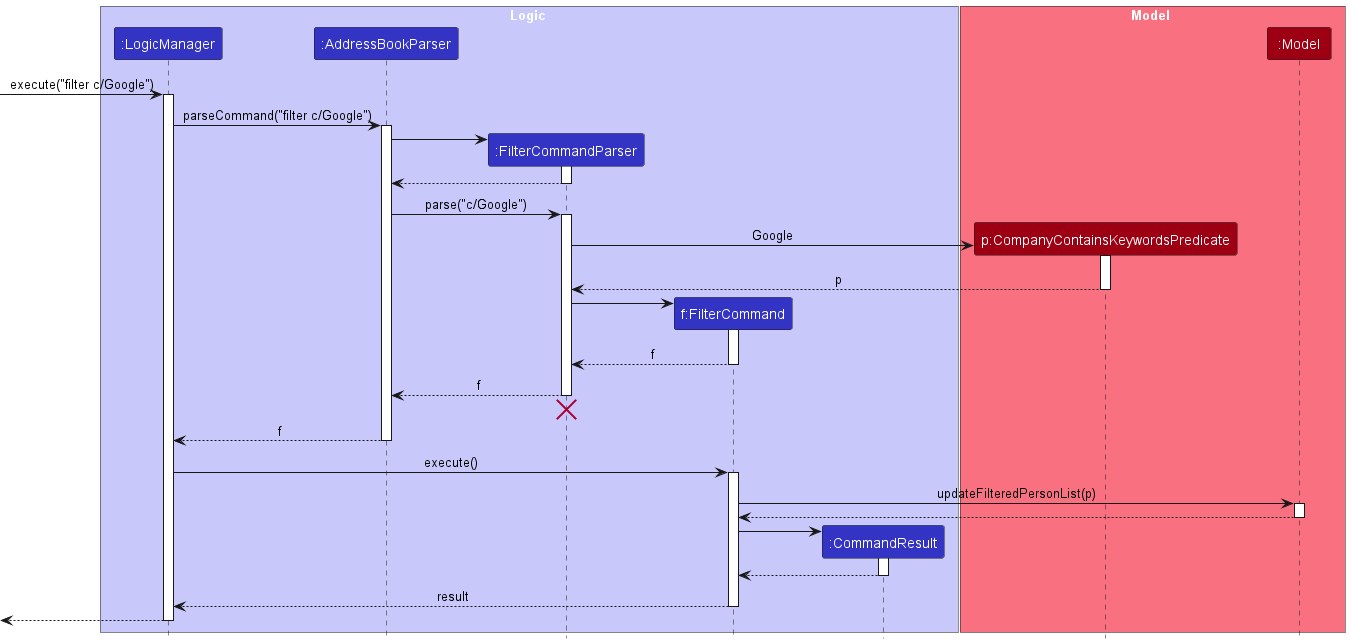

The diagram above was rendered by PlantUML. Its source (embedded in the PNG):
@startuml
!include style.puml
skinparam ArrowFontStyle plain

box Logic LOGIC_COLOR_T1
participant ":LogicManager" as LogicManager LOGIC_COLOR
participant ":AddressBookParser" as AddressBookParser LOGIC_COLOR
participant ":FilterCommandParser" as FilterCommandParser LOGIC_COLOR
participant "f:FilterCommand" as FilterCommand LOGIC_COLOR
participant ":CommandResult" as CommandResult LOGIC_COLOR
end box

box Model MODEL_COLOR_T1
participant "p:CompanyContainsKeywordsPredicate" as CompanyContainsKeywordsPredicate MODEL_COLOR
participant ":Model" as Model MODEL_COLOR
end box

[-> LogicManager : execute("filter c/Google")
activate LogicManager

LogicManager -> AddressBookParser : parseCommand("filter c/Google")
activate AddressBookParser

create FilterCommandParser
AddressBookParser -> FilterCommandParser
activate FilterCommandParser

FilterCommandParser --> AddressBookParser
deactivate FilterCommandParser

AddressBookParser -> FilterCommandParser : parse("c/Google")
activate FilterCommandParser

create CompanyContainsKeywordsPredicate
FilterCommandParser -> CompanyContainsKeywordsPredicate : Google
activate CompanyContainsKeywordsPredicate

CompanyContainsKeywordsPredicate --> FilterCommandParser : p
deactivate CompanyContainsKeywordsPredicate

create FilterCommand
FilterCommandParser -> FilterCommand
activate FilterCommand

FilterCommand --> FilterCommandParser : f
deactivate FilterCommand

FilterCommandParser --> AddressBookParser : f
deactivate FilterCommandParser
'Hidden arrow to position the destroy marker below the end of the activation bar.
FilterCommandParser -[hidden]-> AddressBookParser
destroy FilterCommandParser

AddressBookParser --> LogicManager : f
deactivate AddressBookParser

LogicManager -> FilterCommand : execute()
activate FilterCommand

FilterCommand -> Model : updateFilteredPersonList(p)
activate Model

Model --> FilterCommand
deactivate Model

create CommandResult
FilterCommand -> CommandResult
activate CommandResult

CommandResult --> FilterCommand
deactivate CommandResult

FilterCommand --> LogicManager : result
deactivate FilterCommand

[<--LogicManager
deactivate LogicManager
@enduml